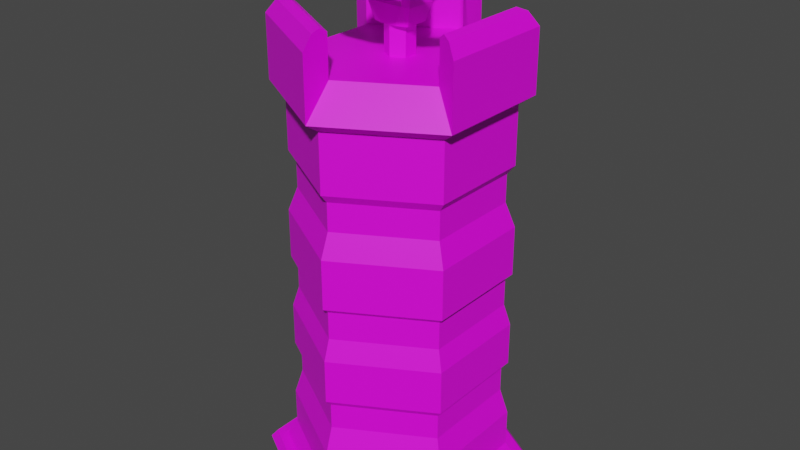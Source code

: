 # Source: ballista2.blend  (saved by Blender 2.81.16; exported with 4.5.12 LTS)
import bpy
from mathutils import Matrix  # noqa: F401  (used for matrix-valued properties, if any)

bpy.ops.wm.read_factory_settings(use_empty=True)
scene = bpy.context.scene
scene.name = 'Scene'

# ---- collections
col_collection = bpy.data.collections.new('Collection'); scene.collection.children.link(col_collection)

# ---- images (referenced by path relative to the original .blend; pixels are not part of the script)
import os
ASSET_DIR = os.environ.get("B2B_ASSET_DIR", "")  # directory of the original .blend (textures are referenced by path, not embedded)
HERE = os.path.dirname(os.path.abspath(__file__))  # packed textures are extracted next to this script under _unpacked/

def load_image(name, relpath, width, height, colorspace="sRGB"):
    """Load a texture the original file referenced (path relative to the .blend, or extracted next to this script)."""
    p = next((c for c in (os.path.join(HERE, relpath), os.path.join(ASSET_DIR, relpath)) if relpath and os.path.exists(c)), "")
    if p:
        img = bpy.data.images.load(p, check_existing=True)
        img.name = name
    else:  # same state as the original file: an image datablock whose file is absent (Cycles renders it pink)
        img = bpy.data.images.new(name, width, height)
        img.source = "FILE"
        img.filepath = "//" + (relpath or name)
    img.colorspace_settings.name = colorspace
    return img
img_colorpalette_png = load_image('ColorPalette.png', 'ColorPalette.png', 1024, 1024, 'sRGB')

# ---- materials (node trees are filled in below, after node groups)
mat_material_001 = bpy.data.materials.new('Material.001')
mat_material_001.use_transparent_shadow = False

# ---- material node trees
mat_material_001.use_nodes = True; mat_material_001.node_tree.nodes.clear()
_N = mat_material_001.node_tree.nodes; _L = mat_material_001.node_tree.links
n0 = _N.new('ShaderNodeOutputMaterial'); n0.name = 'Material Output'; n0.location = (300, 300)
n1 = _N.new('ShaderNodeBsdfPrincipled'); n1.name = 'Principled BSDF'; n1.location = (10, 300)
n1.distribution = 'GGX'
n1.subsurface_method = 'BURLEY'
n1.inputs[3].default_value = 1.45
n1.inputs[27].default_value = (0.0, 0.0, 0.0, 1.0)
n1.inputs[28].default_value = 1.0
n2 = _N.new('ShaderNodeTexImage'); n2.name = 'Image Texture'; n2.location = (-360, 228)
n2.image = img_colorpalette_png
_L.new(n1.outputs[0], n0.inputs[0])
_L.new(n2.outputs[0], n1.inputs[0])
n0.is_active_output = True

# ---- world
world_world = bpy.data.worlds.new('World'); scene.world = world_world
world_world.use_nodes = True; world_world.node_tree.nodes.clear()
_N = world_world.node_tree.nodes; _L = world_world.node_tree.links
n0 = _N.new('ShaderNodeOutputWorld'); n0.name = 'World Output'; n0.location = (300, 300)
n1 = _N.new('ShaderNodeBackground'); n1.name = 'Background'; n1.location = (10, 300)
n1.inputs[0].default_value = (0.05088, 0.05088, 0.05088, 1.0)
_L.new(n1.outputs[0], n0.inputs[0])
n0.is_active_output = True
world_world.color = (0.05088, 0.05088, 0.05088)
world_world.use_sun_shadow = False
world_world.sun_shadow_jitter_overblur = 0.0

# ---- meshes
me_cylinder = bpy.data.meshes.new('Cylinder')
me_cylinder.from_pydata([(-1.476e-09, 0.9298, -0.9993), (8.08e-11, 0.8088, -0.9444), (0.8053, 0.4649, -0.9993), (0.7004, 0.4044, -0.9444), (0.8053, -0.4649, -0.9993), (0.7004, -0.4044, -0.9444), (-8.276e-08, -0.9298, -0.9993), (-7.324e-08, -0.8088, -0.9444), (-0.8053, -0.4649, -0.9993), (-0.7004, -0.4044, -0.9444), (-0.8053, 0.4649, -0.9993), (-0.7004, 0.4044, -0.9444), (0.7636, 0.4409, -0.9444), (-2.431e-09, 0.8818, -0.9444), (0.7636, -0.4409, -0.9444), (-7.952e-08, -0.8818, -0.9444), (-0.7636, -0.4409, -0.9444), (-0.7636, 0.4409, -0.9444), (0.6366, 0.3675, -0.8395), (8.603e-10, 0.7351, -0.8395), (0.6366, -0.3675, -0.8395), (-6.578e-08, -0.7351, -0.8395), (-0.6366, -0.3675, -0.8395), (-0.6366, 0.3675, -0.8395), (0.5884, 0.3397, -0.4068), (-2.258e-09, 0.6794, -0.4068), (0.5884, -0.3397, -0.4068), (-6.773e-08, -0.6794, -0.4068), (-0.5884, -0.3397, -0.4068), (-0.5884, 0.3397, -0.4068), (0.6366, 0.3675, -0.5858), (-4.555e-09, 0.7351, -0.5858), (0.6366, -0.3675, -0.5858), (-7.119e-08, -0.7351, -0.5858), (-0.6366, -0.3675, -0.5858), (-0.6366, 0.3675, -0.5858), (0.5884, 0.3397, -0.2332), (-2.258e-09, 0.6794, -0.2332), (0.5884, -0.3397, -0.2332), (-6.773e-08, -0.6794, -0.2332), (-0.5884, -0.3397, -0.2332), (-0.5884, 0.3397, -0.2332), (0.6256, 0.3612, -0.187), (-6.124e-10, 0.7224, -0.187), (0.6256, -0.3612, -0.187), (-7.023e-08, -0.7224, -0.187), (-0.6256, -0.3612, -0.187), (-0.6256, 0.3612, -0.187), (0.586, 0.3383, 0.2554), (5.712e-09, 0.6766, 0.2554), (0.586, -0.3383, 0.2554), (-6.213e-08, -0.6766, 0.2554), (-0.586, -0.3383, 0.2554), (-0.586, 0.3383, 0.2554), (0.6256, 0.3612, 0.1113), (1.823e-09, 0.7224, 0.1113), (0.6256, -0.3612, 0.1113), (-6.78e-08, -0.7224, 0.1113), (-0.6256, -0.3612, 0.1113), (-0.6256, 0.3612, 0.1113), (0.586, 0.3383, 0.4453), (4.198e-09, 0.6766, 0.4453), (0.586, -0.3383, 0.4453), (-6.365e-08, -0.6766, 0.4453), (-0.586, -0.3383, 0.4453), (-0.586, 0.3383, 0.4453), (0.6236, 0.36, 0.4823), (5.272e-09, 0.72, 0.4823), (0.6236, -0.36, 0.4823), (-6.693e-08, -0.72, 0.4823), (-0.6236, -0.36, 0.4823), (-0.6236, 0.36, 0.4823), (0.5679, 0.3279, 0.9823), (9.624e-09, 0.6558, 0.9823), (0.5679, -0.3279, 0.9823), (-5.729e-08, -0.6558, 0.9823), (-0.5679, -0.3279, 0.9823), (-0.5679, 0.3279, 0.9823), (0.6236, 0.36, 0.818), (8.949e-09, 0.72, 0.818), (0.6236, -0.36, 0.818), (-6.325e-08, -0.72, 0.818), (-0.6236, -0.36, 0.818), (-0.6236, 0.36, 0.818), (0.5679, 0.3279, 1.173), (2.51e-08, 0.6558, 1.173), (0.5679, -0.3279, 1.173), (-4.181e-08, -0.6558, 1.173), (-0.5679, -0.3279, 1.173), (-0.5679, 0.3279, 1.173), (0.61, 0.3522, 1.232), (2.843e-08, 0.7044, 1.232), (0.61, -0.3522, 1.232), (-4.344e-08, -0.7044, 1.232), (-0.61, -0.3522, 1.232), (-0.61, 0.3522, 1.232), (0.61, 0.3522, 1.624), (1.092e-08, 0.7044, 1.624), (0.61, -0.3522, 1.624), (-6.094e-08, -0.7044, 1.624), (-0.61, -0.3522, 1.624), (-0.61, 0.3522, 1.624), (0.6939, 0.4006, 1.688), (2.058e-08, 0.8012, 1.688), (0.6939, -0.4006, 1.688), (-6.117e-08, -0.8012, 1.688), (-0.6939, -0.4006, 1.688), (-0.6939, 0.4006, 1.688), (0.5271, 0.3043, 1.898), (-2.062e-08, 0.6087, 1.898), (0.5271, -0.3043, 1.898), (-9.243e-08, -0.6087, 1.898), (-0.5271, -0.3043, 1.898), (-0.5271, 0.3043, 1.898), (0.61, -0.05451, 1.624), (0.61, 0.05451, 1.624), (0.6939, -0.062, 1.688), (0.6939, 0.062, 1.688), (-0.3567, -0.4984, 1.624), (-0.2533, -0.5582, 1.624), (-0.3995, -0.5705, 1.688), (-0.2943, -0.6313, 1.688), (-0.238, 0.567, 1.624), (-0.372, 0.4896, 1.624), (-0.2775, 0.641, 1.688), (-0.4163, 0.5608, 1.688), (0.122, -0.6339, 1.624), (0.244, -0.5635, 1.624), (0.366, -0.4931, 1.624), (0.488, -0.4226, 1.624), (0.4733, -0.528, 1.688), (0.389, -0.5766, 1.688), (0.3048, -0.6252, 1.688), (0.2206, -0.6738, 1.688), (-0.61, 0.2113, 1.624), (-0.61, 0.07044, 1.624), (-0.61, -0.07044, 1.624), (-0.61, -0.2113, 1.624), (-0.6939, 0.1637, 1.688), (-0.6939, 0.0545, 1.688), (-0.6939, -0.0545, 1.688), (-0.6939, -0.1637, 1.688), (0.4423, 0.449, 1.624), (0.3508, 0.5019, 1.624), (0.2593, 0.5547, 1.624), (0.1678, 0.6075, 1.624), (0.4866, 0.5203, 1.688), (0.3935, 0.574, 1.688), (0.3004, 0.6278, 1.688), (0.2073, 0.6815, 1.688), (0.6325, 0.3652, 2.187), (0.6939, 0.4006, 2.101), (2.33e-09, 0.8012, 2.101), (-1.118e-08, 0.7304, 2.187), (0.6939, -0.4006, 2.101), (0.6325, -0.3652, 2.187), (-7.618e-08, -0.7304, 2.187), (-7.995e-08, -0.8012, 2.101), (-0.6939, -0.4006, 2.101), (-0.6325, -0.3652, 2.187), (-0.6325, 0.3652, 2.187), (-0.6939, 0.4006, 2.101), (0.6939, -0.062, 2.101), (0.6325, -0.05652, 2.187), (0.6325, 0.05652, 2.187), (0.6939, 0.062, 2.101), (-0.3985, -0.5711, 2.101), (-0.3682, -0.5178, 2.187), (-0.2643, -0.5778, 2.187), (-0.2953, -0.6307, 2.101), (-0.2768, 0.6414, 2.101), (-0.2496, 0.5862, 2.187), (-0.3829, 0.5093, 2.187), (-0.4171, 0.5604, 2.101), (0.5271, 0.3043, 2.172), (0.5742, 0.3315, 2.206), (-1.625e-09, 0.6631, 2.206), (2.767e-09, 0.6087, 2.172), (0.5742, -0.3315, 2.206), (0.5271, -0.3043, 2.172), (-6.981e-08, -0.6087, 2.172), (-5.402e-08, -0.6631, 2.206), (-0.5742, -0.3315, 2.206), (-0.5271, -0.3043, 2.172), (-0.5271, 0.3043, 2.172), (-0.5742, 0.3315, 2.206), (0.5742, -0.05131, 2.206), (0.5271, -0.0471, 2.172), (0.5271, 0.0471, 2.172), (0.5742, 0.05131, 2.206), (-0.3396, -0.467, 2.206), (-0.3164, -0.426, 2.172), (-0.2107, -0.487, 2.172), (-0.2347, -0.5276, 2.206), (-0.2239, 0.5338, 2.206), (-0.2032, 0.4914, 2.172), (-0.3239, 0.4216, 2.172), (-0.3503, 0.4608, 2.206)], [], [(0, 13, 12, 2), (2, 12, 14, 4), (4, 14, 15, 6), (6, 15, 16, 8), (7, 5, 20, 21), (8, 16, 17, 10), (10, 17, 13, 0), (0, 2, 4, 6, 8, 10), (1, 3, 12, 13), (3, 5, 14, 12), (5, 7, 15, 14), (7, 9, 16, 15), (9, 11, 17, 16), (11, 1, 13, 17), (20, 18, 30, 32), (3, 1, 19, 18), (1, 11, 23, 19), (9, 7, 21, 22), (5, 3, 18, 20), (11, 9, 22, 23), (29, 28, 40, 41), (23, 22, 34, 35), (21, 20, 32, 33), (18, 19, 31, 30), (19, 23, 35, 31), (22, 21, 33, 34), (25, 24, 30, 31), (24, 26, 32, 30), (26, 27, 33, 32), (27, 28, 34, 33), (28, 29, 35, 34), (29, 25, 31, 35), (37, 41, 47, 43), (27, 26, 38, 39), (24, 25, 37, 36), (25, 29, 41, 37), (28, 27, 39, 40), (26, 24, 36, 38), (47, 46, 58, 59), (40, 39, 45, 46), (38, 36, 42, 44), (41, 40, 46, 47), (39, 38, 44, 45), (36, 37, 43, 42), (53, 52, 64, 65), (45, 44, 56, 57), (42, 43, 55, 54), (43, 47, 59, 55), (46, 45, 57, 58), (44, 42, 54, 56), (49, 48, 54, 55), (48, 50, 56, 54), (50, 51, 57, 56), (51, 52, 58, 57), (52, 53, 59, 58), (53, 49, 55, 59), (61, 65, 71, 67), (51, 50, 62, 63), (48, 49, 61, 60), (49, 53, 65, 61), (52, 51, 63, 64), (50, 48, 60, 62), (71, 70, 82, 83), (64, 63, 69, 70), (62, 60, 66, 68), (65, 64, 70, 71), (63, 62, 68, 69), (60, 61, 67, 66), (75, 74, 86, 87), (69, 68, 80, 81), (66, 67, 79, 78), (67, 71, 83, 79), (70, 69, 81, 82), (68, 66, 78, 80), (73, 72, 78, 79), (72, 74, 80, 78), (74, 75, 81, 80), (75, 76, 82, 81), (76, 77, 83, 82), (77, 73, 79, 83), (72, 73, 85, 84), (73, 77, 89, 85), (76, 75, 87, 88), (74, 72, 84, 86), (77, 76, 88, 89), (90, 91, 97, 145, 144, 143, 142, 96), (89, 88, 94, 95), (87, 86, 92, 93), (84, 85, 91, 90), (85, 89, 95, 91), (88, 87, 93, 94), (137, 100, 106, 141), (91, 95, 101, 123, 122, 97), (94, 93, 99, 119, 118, 100), (86, 84, 90, 92), (95, 94, 100, 137, 136, 135, 134, 101), (129, 98, 104, 130), (181, 193, 168, 156), (145, 97, 103, 149), (123, 101, 107, 125), (119, 99, 105, 121), (115, 96, 102, 117), (102, 108, 174, 175, 150, 151), (103, 152, 153, 176, 177, 109), (185, 197, 172, 160), (106, 112, 113, 107, 138, 139, 140, 141), (193, 190, 167, 168), (189, 186, 163, 164), (183, 191, 192, 180, 111, 112), (106, 158, 159, 182, 183, 112), (92, 98, 129, 128, 127, 126, 99, 93), (107, 113, 184, 185, 160, 161), (106, 120, 166, 158), (104, 116, 162, 154), (108, 109, 113, 112, 111, 110), (103, 124, 170, 152), (103, 109, 108, 102, 146, 147, 148, 149), (104, 154, 155, 178, 179, 110), (194, 176, 153, 171), (156, 157, 105, 111, 180, 181), (117, 102, 151, 165), (186, 178, 155, 163), (98, 114, 116, 104), (98, 92, 90, 96), (162, 116, 117, 165), (197, 194, 171, 172), (116, 114, 115, 117), (121, 105, 157, 169), (100, 118, 120, 106), (190, 182, 159, 167), (166, 120, 121, 169), (119, 121, 120, 118), (125, 107, 161, 173), (177, 195, 196, 184, 113, 109), (97, 122, 124, 103), (170, 124, 125, 173), (123, 125, 124, 122), (110, 111, 105, 133, 132, 131, 130, 104), (99, 126, 133, 105), (126, 127, 132, 133), (127, 128, 131, 132), (128, 129, 130, 131), (101, 134, 138, 107), (134, 135, 139, 138), (135, 136, 140, 139), (136, 137, 141, 140), (96, 142, 146, 102), (142, 143, 147, 146), (143, 144, 148, 147), (144, 145, 149, 148), (165, 151, 150, 164), (169, 157, 156, 168), (173, 161, 160, 172), (154, 162, 163, 155), (162, 165, 164, 163), (158, 166, 167, 159), (166, 169, 168, 167), (152, 170, 171, 153), (170, 173, 172, 171), (179, 187, 188, 174, 108, 110), (189, 175, 174, 188), (193, 181, 180, 192), (197, 185, 184, 196), (178, 186, 187, 179), (186, 189, 188, 187), (182, 190, 191, 183), (190, 193, 192, 191), (176, 194, 195, 177), (194, 197, 196, 195), (175, 189, 164, 150)])
_uv = me_cylinder.uv_layers.new(name='UVMap')
_uv.uv.foreach_set('vector', [0.0523, 0.8751, 0.0523, 0.8751, 0.0523, 0.8751, 0.0523, 0.8751, 0.0523, 0.8751, 0.0523, 0.8751, 0.0523, 0.8751, 0.0523, 0.8751, 0.0523, 0.8751, 0.0523, 0.8751, 0.0523, 0.8751, 0.0523, 0.8751, 0.0523, 0.8751, 0.0523, 0.8751, 0.0523, 0.8751, 0.0523, 0.8751, 0.0523, 0.8751, 0.0523, 0.8751, 0.0523, 0.8751, 0.0523, 0.8751, 0.0523, 0.8751, 0.0523, 0.8751, 0.0523, 0.8751, 0.0523, 0.8751, 0.0523, 0.8751, 0.0523, 0.8751, 0.0523, 0.8751, 0.0523, 0.8751, 0.0523, 0.8751, 0.0523, 0.8751, 0.0523, 0.8751, 0.0523, 0.8751, 0.0523, 0.8751, 0.0523, 0.8751, 0.0523, 0.8751, 0.0523, 0.8751, 0.0523, 0.8751, 0.0523, 0.8751, 0.0523, 0.8751, 0.0523, 0.8751, 0.0523, 0.8751, 0.0523, 0.8751, 0.0523, 0.8751, 0.0523, 0.8751, 0.0523, 0.8751, 0.0523, 0.8751, 0.0523, 0.8751, 0.0523, 0.8751, 0.0523, 0.8751, 0.0523, 0.8751, 0.0523, 0.8751, 0.0523, 0.8751, 0.0523, 0.8751, 0.0523, 0.8751, 0.0523, 0.8751, 0.0523, 0.8751, 0.0523, 0.8751, 0.0523, 0.8751, 0.0523, 0.8751, 0.0523, 0.8751, 0.0523, 0.8751, 0.0523, 0.8751, 0.0523, 0.8751, 0.0523, 0.8751, 0.0523, 0.8751, 0.0523, 0.8751, 0.0523, 0.8751, 0.0523, 0.8751, 0.0523, 0.8751, 0.0523, 0.8751, 0.0523, 0.8751, 0.0523, 0.8751, 0.0523, 0.8751, 0.0523, 0.8751, 0.0523, 0.8751, 0.0523, 0.8751, 0.0523, 0.8751, 0.0523, 0.8751, 0.0523, 0.8751, 0.0523, 0.8751, 0.0523, 0.8751, 0.0523, 0.8751, 0.3462, 0.1962, 0.3462, 0.1962, 0.3462, 0.1962, 0.3462, 0.1962, 0.0523, 0.8751, 0.0523, 0.8751, 0.0523, 0.8751, 0.0523, 0.8751, 0.0523, 0.8751, 0.0523, 0.8751, 0.0523, 0.8751, 0.0523, 0.8751, 0.0523, 0.8751, 0.0523, 0.8751, 0.0523, 0.8751, 0.0523, 0.8751, 0.0523, 0.8751, 0.0523, 0.8751, 0.0523, 0.8751, 0.0523, 0.8751, 0.0523, 0.8751, 0.0523, 0.8751, 0.0523, 0.8751, 0.0523, 0.8751, 0.0523, 0.8751, 0.0523, 0.8751, 0.0523, 0.8751, 0.0523, 0.8751, 0.0523, 0.8751, 0.0523, 0.8751, 0.0523, 0.8751, 0.0523, 0.8751, 0.0523, 0.8751, 0.0523, 0.8751, 0.0523, 0.8751, 0.0523, 0.8751, 0.0523, 0.8751, 0.0523, 0.8751, 0.0523, 0.8751, 0.0523, 0.8751, 0.0523, 0.8751, 0.0523, 0.8751, 0.0523, 0.8751, 0.0523, 0.8751, 0.0523, 0.8751, 0.0523, 0.8751, 0.0523, 0.8751, 0.0523, 0.8751, 0.0523, 0.8751, 0.0523, 0.8751, 0.0523, 0.8751, 0.0523, 0.8751, 0.3462, 0.1962, 0.3462, 0.1962, 0.3462, 0.1962, 0.3462, 0.1962, 0.3462, 0.1962, 0.3462, 0.1962, 0.3462, 0.1962, 0.3462, 0.1962, 0.3462, 0.1962, 0.3462, 0.1962, 0.3462, 0.1962, 0.3462, 0.1962, 0.3462, 0.1962, 0.3462, 0.1962, 0.3462, 0.1962, 0.3462, 0.1962, 0.3462, 0.1962, 0.3462, 0.1962, 0.3462, 0.1962, 0.3462, 0.1962, 0.0523, 0.8751, 0.0523, 0.8751, 0.0523, 0.8751, 0.0523, 0.8751, 0.0523, 0.8751, 0.0523, 0.8751, 0.0523, 0.8751, 0.0523, 0.8751, 0.0523, 0.8751, 0.0523, 0.8751, 0.0523, 0.8751, 0.0523, 0.8751, 0.0523, 0.8751, 0.0523, 0.8751, 0.0523, 0.8751, 0.0523, 0.8751, 0.0523, 0.8751, 0.0523, 0.8751, 0.0523, 0.8751, 0.0523, 0.8751, 0.0523, 0.8751, 0.0523, 0.8751, 0.0523, 0.8751, 0.0523, 0.8751, 0.3462, 0.1962, 0.3462, 0.1962, 0.3462, 0.1962, 0.3462, 0.1962, 0.0523, 0.8751, 0.0523, 0.8751, 0.0523, 0.8751, 0.0523, 0.8751, 0.0523, 0.8751, 0.0523, 0.8751, 0.0523, 0.8751, 0.0523, 0.8751, 0.0523, 0.8751, 0.0523, 0.8751, 0.0523, 0.8751, 0.0523, 0.8751, 0.0523, 0.8751, 0.0523, 0.8751, 0.0523, 0.8751, 0.0523, 0.8751, 0.0523, 0.8751, 0.0523, 0.8751, 0.0523, 0.8751, 0.0523, 0.8751, 0.0523, 0.8751, 0.0523, 0.8751, 0.0523, 0.8751, 0.0523, 0.8751, 0.0523, 0.8751, 0.0523, 0.8751, 0.0523, 0.8751, 0.0523, 0.8751, 0.0523, 0.8751, 0.0523, 0.8751, 0.0523, 0.8751, 0.0523, 0.8751, 0.0523, 0.8751, 0.0523, 0.8751, 0.0523, 0.8751, 0.0523, 0.8751, 0.0523, 0.8751, 0.0523, 0.8751, 0.0523, 0.8751, 0.0523, 0.8751, 0.0523, 0.8751, 0.0523, 0.8751, 0.0523, 0.8751, 0.0523, 0.8751, 0.0523, 0.8751, 0.0523, 0.8751, 0.0523, 0.8751, 0.0523, 0.8751, 0.3462, 0.1962, 0.3462, 0.1962, 0.3462, 0.1962, 0.3462, 0.1962, 0.3462, 0.1962, 0.3462, 0.1962, 0.3462, 0.1962, 0.3462, 0.1962, 0.3462, 0.1962, 0.3462, 0.1962, 0.3462, 0.1962, 0.3462, 0.1962, 0.3462, 0.1962, 0.3462, 0.1962, 0.3462, 0.1962, 0.3462, 0.1962, 0.3462, 0.1962, 0.3462, 0.1962, 0.3462, 0.1962, 0.3462, 0.1962, 0.0523, 0.8751, 0.0523, 0.8751, 0.0523, 0.8751, 0.0523, 0.8751, 0.0523, 0.8751, 0.0523, 0.8751, 0.0523, 0.8751, 0.0523, 0.8751, 0.0523, 0.8751, 0.0523, 0.8751, 0.0523, 0.8751, 0.0523, 0.8751, 0.0523, 0.8751, 0.0523, 0.8751, 0.0523, 0.8751, 0.0523, 0.8751, 0.0523, 0.8751, 0.0523, 0.8751, 0.0523, 0.8751, 0.0523, 0.8751, 0.0523, 0.8751, 0.0523, 0.8751, 0.0523, 0.8751, 0.0523, 0.8751, 0.3462, 0.1962, 0.3462, 0.1962, 0.3462, 0.1962, 0.3462, 0.1962, 0.0523, 0.8751, 0.0523, 0.8751, 0.0523, 0.8751, 0.0523, 0.8751, 0.0523, 0.8751, 0.0523, 0.8751, 0.0523, 0.8751, 0.0523, 0.8751, 0.0523, 0.8751, 0.0523, 0.8751, 0.0523, 0.8751, 0.0523, 0.8751, 0.0523, 0.8751, 0.0523, 0.8751, 0.0523, 0.8751, 0.0523, 0.8751, 0.0523, 0.8751, 0.0523, 0.8751, 0.0523, 0.8751, 0.0523, 0.8751, 0.0523, 0.8751, 0.0523, 0.8751, 0.0523, 0.8751, 0.0523, 0.8751, 0.0523, 0.8751, 0.0523, 0.8751, 0.0523, 0.8751, 0.0523, 0.8751, 0.0523, 0.8751, 0.0523, 0.8751, 0.0523, 0.8751, 0.0523, 0.8751, 0.0523, 0.8751, 0.0523, 0.8751, 0.0523, 0.8751, 0.0523, 0.8751, 0.0523, 0.8751, 0.0523, 0.8751, 0.0523, 0.8751, 0.0523, 0.8751, 0.0523, 0.8751, 0.0523, 0.8751, 0.0523, 0.8751, 0.0523, 0.8751, 0.3462, 0.1962, 0.3462, 0.1962, 0.3462, 0.1962, 0.3462, 0.1962, 0.3462, 0.1962, 0.3462, 0.1962, 0.3462, 0.1962, 0.3462, 0.1962, 0.3462, 0.1962, 0.3462, 0.1962, 0.3462, 0.1962, 0.3462, 0.1962, 0.3462, 0.1962, 0.3462, 0.1962, 0.3462, 0.1962, 0.3462, 0.1962, 0.3462, 0.1962, 0.3462, 0.1962, 0.3462, 0.1962, 0.3462, 0.1962, 0.0523, 0.8751, 0.0523, 0.8751, 0.0523, 0.8751, 0.0523, 0.8751, 0.0523, 0.8751, 0.0523, 0.8751, 0.0523, 0.8751, 0.0523, 0.8751, 0.0523, 0.8751, 0.0523, 0.8751, 0.0523, 0.8751, 0.0523, 0.8751, 0.0523, 0.8751, 0.0523, 0.8751, 0.0523, 0.8751, 0.0523, 0.8751, 0.0523, 0.8751, 0.0523, 0.8751, 0.0523, 0.8751, 0.0523, 0.8751, 0.0523, 0.8751, 0.0523, 0.8751, 0.0523, 0.8751, 0.0523, 0.8751, 0.0523, 0.8751, 0.0523, 0.8751, 0.0523, 0.8751, 0.0523, 0.8751, 0.0523, 0.8751, 0.0523, 0.8751, 0.0523, 0.8751, 0.0523, 0.8751, 0.0523, 0.8751, 0.0523, 0.8751, 0.0523, 0.8751, 0.0523, 0.8751, 0.0523, 0.8751, 0.0523, 0.8751, 0.0523, 0.8751, 0.0523, 0.8751, 0.0523, 0.8751, 0.0523, 0.8751, 0.0523, 0.8751, 0.0523, 0.8751, 0.0523, 0.8751, 0.0523, 0.8751, 0.0523, 0.8751, 0.0523, 0.8751, 0.0523, 0.8751, 0.0523, 0.8751, 0.0523, 0.8751, 0.0523, 0.8751, 0.0523, 0.8751, 0.0523, 0.8751, 0.0523, 0.8751, 0.0523, 0.8751, 0.0523, 0.8751, 0.0523, 0.8751, 0.0523, 0.8751, 0.0523, 0.8751, 0.0523, 0.8751, 0.0523, 0.8751, 0.0523, 0.8751, 0.0523, 0.8751, 0.0523, 0.8751, 0.0523, 0.8751, 0.0523, 0.8751, 0.0523, 0.8751, 0.0523, 0.8751, 0.0523, 0.8751, 0.0523, 0.8751, 0.0523, 0.8751, 0.0523, 0.8751, 0.0523, 0.8751, 0.0523, 0.8751, 0.0523, 0.8751, 0.0523, 0.8751, 0.0523, 0.8751, 0.0523, 0.8751, 0.0523, 0.8751, 0.0523, 0.8751, 0.0523, 0.8751, 0.0523, 0.8751, 0.0523, 0.8751, 0.0523, 0.8751, 0.0523, 0.8751, 0.0523, 0.8751, 0.0523, 0.8751, 0.0523, 0.8751, 0.0523, 0.8751, 0.0523, 0.8751, 0.0523, 0.8751, 0.0523, 0.8751, 0.0523, 0.8751, 0.0523, 0.8751, 0.0523, 0.8751, 0.1552, 0.8751, 0.1552, 0.8751, 0.1552, 0.8751, 0.1552, 0.8751, 0.1552, 0.8751, 0.1552, 0.8751, 0.1552, 0.8751, 0.1552, 0.8751, 0.3549, 0.2044, 0.3549, 0.2044, 0.3549, 0.2044, 0.3549, 0.2044, 0.3475, 0.1982, 0.3475, 0.1982, 0.3475, 0.1982, 0.3475, 0.1982, 0.0523, 0.8751, 0.0523, 0.8751, 0.0523, 0.8751, 0.0523, 0.8751, 0.0523, 0.8751, 0.0523, 0.8751, 0.0523, 0.8751, 0.0523, 0.8751, 0.0523, 0.8751, 0.0523, 0.8751, 0.0523, 0.8751, 0.0523, 0.8751, 0.0523, 0.8751, 0.0523, 0.8751, 0.0523, 0.8751, 0.0523, 0.8751, 0.0523, 0.8751, 0.0523, 0.8751, 0.0523, 0.8751, 0.0523, 0.8751, 0.0523, 0.8751, 0.0523, 0.8751, 0.0523, 0.8751, 0.0523, 0.8751, 0.0523, 0.8751, 0.0523, 0.8751, 0.0523, 0.8751, 0.0523, 0.8751, 0.0523, 0.8751, 0.0523, 0.8751, 0.0523, 0.8751, 0.0523, 0.8751, 0.0523, 0.8751, 0.0523, 0.8751, 0.1552, 0.8751, 0.1552, 0.8751, 0.1552, 0.8751, 0.1552, 0.8751, 0.1552, 0.8751, 0.1552, 0.8751, 0.0523, 0.8751, 0.0523, 0.8751, 0.0523, 0.8751, 0.0523, 0.8751, 0.1552, 0.8751, 0.1552, 0.8751, 0.1552, 0.8751, 0.1552, 0.8751, 0.1552, 0.8751, 0.1552, 0.8751, 0.1552, 0.8751, 0.1552, 0.8751, 0.0523, 0.8751, 0.0523, 0.8751, 0.0523, 0.8751, 0.0523, 0.8751, 0.0523, 0.8751, 0.0523, 0.8751, 0.0523, 0.8751, 0.0523, 0.8751, 0.0523, 0.8751, 0.0523, 0.8751, 0.0523, 0.8751, 0.0523, 0.8751, 0.0523, 0.8751, 0.0523, 0.8751, 0.0523, 0.8751, 0.0523, 0.8751, 0.0523, 0.8751, 0.0523, 0.8751, 0.0523, 0.8751, 0.0523, 0.8751, 0.0523, 0.8751, 0.0523, 0.8751, 0.0523, 0.8751, 0.0523, 0.8751, 0.0523, 0.8751, 0.0523, 0.8751, 0.0523, 0.8751, 0.0523, 0.8751, 0.0523, 0.8751, 0.0523, 0.8751, 0.0523, 0.8751, 0.0523, 0.8751, 0.3475, 0.1982, 0.3475, 0.1982, 0.3475, 0.1982, 0.3475, 0.1982, 0.3487, 0.1982, 0.3487, 0.1982, 0.3487, 0.1982, 0.3487, 0.1982, 0.3475, 0.1982, 0.3475, 0.1982, 0.3475, 0.1982, 0.3475, 0.1982, 0.0523, 0.8751, 0.0523, 0.8751, 0.0523, 0.8751, 0.0523, 0.8751, 0.0523, 0.8751, 0.0523, 0.8751, 0.0523, 0.8751, 0.0523, 0.8751, 0.0523, 0.8751, 0.0523, 0.8751, 0.0523, 0.8751, 0.0523, 0.8751, 0.3549, 0.2044, 0.3549, 0.2044, 0.3549, 0.2044, 0.3549, 0.2044, 0.3549, 0.2044, 0.3549, 0.2044, 0.3549, 0.2044, 0.3549, 0.2044, 0.0523, 0.8751, 0.0523, 0.8751, 0.0523, 0.8751, 0.0523, 0.8751, 0.0523, 0.8751, 0.0523, 0.8751, 0.0523, 0.8751, 0.0523, 0.8751, 0.0523, 0.8751, 0.0523, 0.8751, 0.0523, 0.8751, 0.0523, 0.8751, 0.0523, 0.8751, 0.0523, 0.8751, 0.3487, 0.1982, 0.3487, 0.1982, 0.3487, 0.1982, 0.3487, 0.1982, 0.3487, 0.1982, 0.3487, 0.1982, 0.3487, 0.1982, 0.3487, 0.1982, 0.1552, 0.8751, 0.1552, 0.8751, 0.1552, 0.8751, 0.1552, 0.8751, 0.1552, 0.8751, 0.1552, 0.8751, 0.1552, 0.8751, 0.1552, 0.8751, 0.0523, 0.8751, 0.0523, 0.8751, 0.0523, 0.8751, 0.0523, 0.8751, 0.0523, 0.8751, 0.0523, 0.8751, 0.0523, 0.8751, 0.0523, 0.8751, 0.0523, 0.8751, 0.0523, 0.8751, 0.0523, 0.8751, 0.0523, 0.8751, 0.0523, 0.8751, 0.0523, 0.8751, 0.0523, 0.8751, 0.0523, 0.8751, 0.0523, 0.8751, 0.0523, 0.8751, 0.0523, 0.8751, 0.0523, 0.8751, 0.0523, 0.8751, 0.0523, 0.8751, 0.0523, 0.8751, 0.0523, 0.8751, 0.0523, 0.8751, 0.0523, 0.8751, 0.0523, 0.8751, 0.0523, 0.8751, 0.0523, 0.8751, 0.0523, 0.8751, 0.0523, 0.8751, 0.0523, 0.8751, 0.0523, 0.8751, 0.0523, 0.8751, 0.0523, 0.8751, 0.0523, 0.8751, 0.0523, 0.8751, 0.0523, 0.8751, 0.0523, 0.8751, 0.0523, 0.8751, 0.0523, 0.8751, 0.0523, 0.8751, 0.0523, 0.8751, 0.0523, 0.8751, 0.0523, 0.8751, 0.0523, 0.8751, 0.0523, 0.8751, 0.0523, 0.8751, 0.0523, 0.8751, 0.0523, 0.8751, 0.0523, 0.8751, 0.0523, 0.8751, 0.0523, 0.8751, 0.0523, 0.8751, 0.0523, 0.8751, 0.0523, 0.8751, 0.0523, 0.8751, 0.0523, 0.8751, 0.0523, 0.8751, 0.0523, 0.8751, 0.0523, 0.8751, 0.0523, 0.8751, 0.0523, 0.8751, 0.0523, 0.8751, 0.3475, 0.1982, 0.3475, 0.1982, 0.3475, 0.1982, 0.3475, 0.1982, 0.0523, 0.8751, 0.0523, 0.8751, 0.0523, 0.8751, 0.0523, 0.8751, 0.3549, 0.2044, 0.3549, 0.2044, 0.3549, 0.2044, 0.3549, 0.2044, 0.0523, 0.8751, 0.0523, 0.8751, 0.0523, 0.8751, 0.0523, 0.8751, 0.3487, 0.1982, 0.3487, 0.1982, 0.3487, 0.1982, 0.3487, 0.1982, 0.0523, 0.8751, 0.0523, 0.8751, 0.0523, 0.8751, 0.0523, 0.8751, 0.0523, 0.8751, 0.0523, 0.8751, 0.0523, 0.8751, 0.0523, 0.8751, 0.0523, 0.8751, 0.0523, 0.8751, 0.0523, 0.8751, 0.0523, 0.8751, 0.0523, 0.8751, 0.0523, 0.8751, 0.0523, 0.8751, 0.0523, 0.8751, 0.0523, 0.8751, 0.0523, 0.8751, 0.0523, 0.8751, 0.0523, 0.8751, 0.0523, 0.8751, 0.0523, 0.8751, 0.3475, 0.1982, 0.3475, 0.1982, 0.3475, 0.1982, 0.3475, 0.1982, 0.0523, 0.8751, 0.0523, 0.8751, 0.0523, 0.8751, 0.0523, 0.8751, 0.3549, 0.2044, 0.3549, 0.2044, 0.3549, 0.2044, 0.3549, 0.2044, 0.0523, 0.8751, 0.0523, 0.8751, 0.0523, 0.8751, 0.0523, 0.8751, 0.3487, 0.1982, 0.3487, 0.1982, 0.3487, 0.1982, 0.3487, 0.1982, 0.0523, 0.8751, 0.0523, 0.8751, 0.0523, 0.8751, 0.0523, 0.8751])
me_cylinder.materials.append(mat_material_001)
me_cylinder.use_remesh_fix_poles = True
me_cylinder.use_remesh_preserve_attributes = False
me_cylinder.use_mirror_vertex_groups = False
me_cylinder.update()
me_cube_002 = bpy.data.meshes.new('Cube.002')
me_cube_002.from_pydata([(-0.7881, -0.7881, -1.0), (-1.0, -1.0, 1.0), (-0.7881, 0.7881, -1.0), (-1.0, 1.0, 1.0), (0.7881, -0.7881, -1.0), (1.0, -1.0, 1.0), (0.7881, 0.7881, -1.0), (1.0, 1.0, 1.0), (-1.0, 0.3333, -1.0), (-1.0, -0.3333, -1.0), (-1.0, -0.6156, 1.0), (-1.0, 0.6156, 1.0), (1.0, -0.3333, -1.0), (1.0, 0.3333, -1.0), (1.0, 0.6156, 1.0), (1.0, -0.6156, 1.0), (-1.0, 0.6156, 5.654), (-1.0, 1.0, 5.654), (1.0, 1.0, 5.654), (1.0, -0.6156, 5.654), (1.0, -1.0, 5.654), (-1.0, -1.0, 5.654), (-1.0, -0.6156, 5.654), (1.0, 0.6156, 5.654), (0.9285, 4.615e-08, -4.708), (0.9285, 4.615e-08, -0.7179), (0.4643, -0.5293, -4.708), (0.4643, -0.5293, -0.7179), (-0.4643, -0.5293, -4.708), (-0.4643, -0.5293, -0.7179), (-0.9285, 7.289e-09, -4.708), (-0.9285, 7.289e-09, -0.7179), (-0.4643, 0.5293, -4.708), (-0.4643, 0.5293, -0.7179), (0.4643, 0.5293, -4.708), (0.4643, 0.5293, -0.7179)], [], [(8, 11, 3, 2), (2, 3, 7, 6), (12, 15, 5, 4), (4, 5, 1, 0), (9, 12, 4, 0), (15, 10, 22, 19), (10, 1, 21, 22), (14, 11, 10, 15), (2, 6, 13, 8), (8, 13, 12, 9), (6, 7, 14, 13), (13, 14, 15, 12), (0, 1, 10, 9), (9, 10, 11, 8), (19, 22, 21, 20), (18, 17, 16, 23), (5, 15, 19, 20), (3, 11, 16, 17), (1, 5, 20, 21), (11, 14, 23, 16), (14, 7, 18, 23), (7, 3, 17, 18), (24, 25, 27, 26), (26, 27, 29, 28), (28, 29, 31, 30), (30, 31, 33, 32), (27, 25, 35, 33, 31, 29), (32, 33, 35, 34), (34, 35, 25, 24), (24, 26, 28, 30, 32, 34)])
_uv = me_cube_002.uv_layers.new(name='UVMap')
_uv.uv.foreach_set('vector', [0.8572, 0.6209, 0.8572, 0.6209, 0.8572, 0.6209, 0.8572, 0.6209, 0.8572, 0.6209, 0.8572, 0.6209, 0.8572, 0.6209, 0.8572, 0.6209, 0.8572, 0.6209, 0.8572, 0.6209, 0.8572, 0.6209, 0.8572, 0.6209, 0.8572, 0.6209, 0.8572, 0.6209, 0.8572, 0.6209, 0.8572, 0.6209, 0.8572, 0.6209, 0.8572, 0.6209, 0.8572, 0.6209, 0.8572, 0.6209, 0.8572, 0.6209, 0.8572, 0.6209, 0.8572, 0.6209, 0.8572, 0.6209, 0.8572, 0.6209, 0.8572, 0.6209, 0.8572, 0.6209, 0.8572, 0.6209, 0.8572, 0.6209, 0.8572, 0.6209, 0.8572, 0.6209, 0.8572, 0.6209, 0.8572, 0.6209, 0.8572, 0.6209, 0.8572, 0.6209, 0.8572, 0.6209, 0.8572, 0.6209, 0.8572, 0.6209, 0.8572, 0.6209, 0.8572, 0.6209, 0.8572, 0.6209, 0.8572, 0.6209, 0.8572, 0.6209, 0.8572, 0.6209, 0.8572, 0.6209, 0.8572, 0.6209, 0.8572, 0.6209, 0.8572, 0.6209, 0.8572, 0.6209, 0.8572, 0.6209, 0.8572, 0.6209, 0.8572, 0.6209, 0.8572, 0.6209, 0.8572, 0.6209, 0.8572, 0.6209, 0.8572, 0.6209, 0.8572, 0.6209, 0.8572, 0.6209, 0.8572, 0.6209, 0.8572, 0.6209, 0.8572, 0.6209, 0.8572, 0.6209, 0.8572, 0.6209, 0.8572, 0.6209, 0.8572, 0.6209, 0.8572, 0.6209, 0.8572, 0.6209, 0.8572, 0.6209, 0.8572, 0.6209, 0.8572, 0.6209, 0.8572, 0.6209, 0.8572, 0.6209, 0.8572, 0.6209, 0.8572, 0.6209, 0.8572, 0.6209, 0.8572, 0.6209, 0.8572, 0.6209, 0.8572, 0.6209, 0.8572, 0.6209, 0.8572, 0.6209, 0.8572, 0.6209, 0.8572, 0.6209, 0.8572, 0.6209, 0.8572, 0.6209, 0.8572, 0.6209, 0.8572, 0.6209, 0.8572, 0.6209, 0.8572, 0.6209, 0.8572, 0.6209, 0.8572, 0.6209, 0.8572, 0.6209, 0.8572, 0.6209, 0.8572, 0.6209, 0.8572, 0.6209, 0.8572, 0.6209, 0.8572, 0.6209, 0.8572, 0.6209, 0.8572, 0.6209, 0.8572, 0.6209, 0.8572, 0.6209, 0.8572, 0.6209, 0.8572, 0.6209, 0.8572, 0.6209, 0.8572, 0.6209, 0.8547, 0.6219, 0.8547, 0.6219, 0.8547, 0.6219, 0.8547, 0.6219, 0.8547, 0.6219, 0.8547, 0.6219, 0.8572, 0.6209, 0.8572, 0.6209, 0.8572, 0.6209, 0.8572, 0.6209, 0.8572, 0.6209, 0.8572, 0.6209, 0.8572, 0.6209, 0.8572, 0.6209, 0.8547, 0.6219, 0.8547, 0.6219, 0.8547, 0.6219, 0.8547, 0.6219, 0.8547, 0.6219, 0.8547, 0.6219])
me_cube_002.materials.append(mat_material_001)
me_cube_002.use_remesh_fix_poles = True
me_cube_002.use_remesh_preserve_attributes = False
me_cube_002.use_mirror_vertex_groups = False
me_cube_002.update()
me_cube_003 = bpy.data.meshes.new('Cube.003')
me_cube_003.from_pydata([(-0.757, -0.9999, -1.0), (-0.757, -0.9999, 1.0), (-0.427, 1.505, -0.5876), (-0.427, 1.505, 0.5492), (0.7531, -1.0, -1.0), (0.7531, -1.0, 1.0), (0.427, 1.505, -0.5876), (0.427, 1.505, 0.5492), (0.1423, 1.505, -0.5876), (-0.1423, 1.505, -0.5876), (-0.1423, 1.505, 0.4482), (0.1423, 1.505, 0.4482), (-0.251, -1.0, -1.0), (0.251, -1.0, -1.0), (0.251, -1.0, 0.4158), (-0.251, -1.0, 0.4158), (-0.7491, -0.7674, -1.0), (-0.7491, -0.7674, 1.0), (0.7531, -0.7673, -1.0), (0.7531, -0.7673, 1.0), (0.251, -0.7673, 0.8222), (-0.251, -0.7673, 0.8222), (-0.251, -0.7673, -1.0), (0.251, -0.7673, -1.0), (2.491, -0.6433, 1.677), (2.886, -0.8152, 1.677), (2.886, -0.8152, -0.1382), (2.491, -0.6433, -0.1382), (4.338, -0.4371, 1.537), (4.462, -0.4371, 1.537), (4.462, -0.4371, 1.114), (4.338, -0.4371, 1.114), (-2.461, -0.6311, -0.1382), (-2.829, -0.8007, -0.1382), (-2.829, -0.8007, 1.677), (-2.461, -0.6311, 1.677), (-4.233, -0.4371, 1.132), (-4.345, -0.4371, 1.132), (-4.345, -0.4371, 1.518), (-4.233, -0.4371, 1.518), (-4.04, -0.4371, 0.7582), (-4.538, -0.4371, 0.7582), (-4.538, -0.4371, 1.892), (-4.04, -0.4371, 1.892), (-0.05518, 1.43, 0.6119), (-0.03288, 1.468, 0.6119), (-0.03288, 1.468, 0.9978), (-0.05518, 1.43, 0.9978), (4.147, -0.4371, 1.892), (4.653, -0.4371, 1.892), (4.653, -0.4371, 0.7582), (4.147, -0.4371, 0.7582)], [], [(16, 17, 3, 2), (8, 11, 7, 6), (12, 15, 1, 0), (23, 18, 4, 13), (21, 17, 1, 15), (19, 20, 14, 5), (20, 21, 15, 14), (16, 22, 12, 0), (22, 23, 13, 12), (4, 5, 14, 13), (13, 14, 15, 12), (2, 3, 10, 9), (9, 10, 11, 8), (9, 8, 23, 22), (2, 9, 22, 16), (11, 10, 21, 20), (7, 11, 20, 19), (10, 3, 17, 21), (8, 6, 18, 23), (6, 7, 19, 18), (0, 1, 34, 33), (18, 19, 24, 27), (26, 27, 51, 50), (5, 4, 26, 25), (4, 18, 27, 26), (19, 5, 25, 24), (30, 31, 44, 45), (24, 25, 49, 48), (27, 24, 48, 51), (25, 26, 50, 49), (33, 34, 42, 41), (17, 16, 32, 35), (16, 0, 33, 32), (1, 17, 35, 34), (38, 39, 47, 46), (34, 35, 43, 42), (32, 33, 41, 40), (35, 32, 40, 43), (37, 36, 40, 41), (38, 37, 41, 42), (39, 38, 42, 43), (36, 39, 43, 40), (45, 46, 47, 44), (36, 37, 45, 44), (39, 36, 44, 47), (37, 38, 46, 45), (29, 28, 48, 49), (30, 29, 49, 50), (31, 30, 50, 51), (28, 31, 51, 48), (28, 29, 46, 47), (31, 28, 47, 44), (29, 30, 45, 46)])
_uv = me_cube_003.uv_layers.new(name='UVMap')
_uv.uv.foreach_set('vector', [0.8627, 0.6214, 0.8627, 0.6214, 0.8627, 0.6214, 0.8627, 0.6214, 0.8627, 0.6214, 0.8627, 0.6214, 0.8627, 0.6214, 0.8627, 0.6214, 0.8627, 0.6214, 0.8627, 0.6214, 0.8627, 0.6214, 0.8627, 0.6214, 0.8627, 0.6214, 0.8627, 0.6214, 0.8627, 0.6214, 0.8627, 0.6214, 0.8627, 0.6214, 0.8627, 0.6214, 0.8627, 0.6214, 0.8627, 0.6214, 0.8627, 0.6214, 0.8627, 0.6214, 0.8627, 0.6214, 0.8627, 0.6214, 0.8627, 0.6214, 0.8627, 0.6214, 0.8627, 0.6214, 0.8627, 0.6214, 0.8627, 0.6214, 0.8627, 0.6214, 0.8627, 0.6214, 0.8627, 0.6214, 0.8627, 0.6214, 0.8627, 0.6214, 0.8627, 0.6214, 0.8627, 0.6214, 0.8627, 0.6214, 0.8627, 0.6214, 0.8627, 0.6214, 0.8627, 0.6214, 0.8627, 0.6214, 0.8627, 0.6214, 0.8627, 0.6214, 0.8627, 0.6214, 0.8627, 0.6214, 0.8627, 0.6214, 0.8627, 0.6214, 0.8627, 0.6214, 0.8627, 0.6214, 0.8627, 0.6214, 0.8627, 0.6214, 0.8627, 0.6214, 0.8627, 0.6214, 0.8627, 0.6214, 0.8627, 0.6214, 0.8627, 0.6214, 0.8627, 0.6214, 0.8627, 0.6214, 0.8627, 0.6214, 0.8627, 0.6214, 0.8627, 0.6214, 0.8627, 0.6214, 0.8627, 0.6214, 0.8627, 0.6214, 0.8627, 0.6214, 0.8627, 0.6214, 0.8627, 0.6214, 0.8627, 0.6214, 0.8627, 0.6214, 0.8627, 0.6214, 0.8627, 0.6214, 0.8627, 0.6214, 0.8627, 0.6214, 0.8627, 0.6214, 0.8627, 0.6214, 0.8627, 0.6214, 0.8627, 0.6214, 0.8627, 0.6214, 0.8627, 0.6214, 0.8627, 0.6214, 0.8627, 0.6214, 0.8627, 0.6214, 0.8627, 0.6214, 0.8627, 0.6214, 0.8627, 0.6214, 0.8627, 0.6214, 0.8627, 0.6214, 0.8627, 0.6214, 0.8627, 0.6214, 0.8627, 0.6214, 0.8627, 0.6214, 0.8627, 0.6214, 0.8627, 0.6214, 0.8627, 0.6214, 0.8627, 0.6214, 0.8627, 0.6214, 0.8627, 0.6214, 0.8627, 0.6214, 0.8627, 0.6214, 0.8627, 0.6214, 0.8627, 0.6214, 0.8627, 0.6214, 0.8627, 0.6214, 0.8627, 0.6214, 0.2631, 0.6333, 0.2631, 0.6333, 0.2631, 0.6333, 0.2631, 0.6333, 0.8627, 0.6214, 0.8627, 0.6214, 0.8627, 0.6214, 0.8627, 0.6214, 0.8627, 0.6214, 0.8627, 0.6214, 0.8627, 0.6214, 0.8627, 0.6214, 0.8627, 0.6214, 0.8627, 0.6214, 0.8627, 0.6214, 0.8627, 0.6214, 0.8627, 0.6214, 0.8627, 0.6214, 0.8627, 0.6214, 0.8627, 0.6214, 0.8627, 0.6214, 0.8627, 0.6214, 0.8627, 0.6214, 0.8627, 0.6214, 0.8627, 0.6214, 0.8627, 0.6214, 0.8627, 0.6214, 0.8627, 0.6214, 0.8627, 0.6214, 0.8627, 0.6214, 0.8627, 0.6214, 0.8627, 0.6214, 0.2631, 0.6333, 0.2631, 0.6333, 0.2631, 0.6333, 0.2631, 0.6333, 0.8627, 0.6214, 0.8627, 0.6214, 0.8627, 0.6214, 0.8627, 0.6214, 0.8627, 0.6214, 0.8627, 0.6214, 0.8627, 0.6214, 0.8627, 0.6214, 0.8627, 0.6214, 0.8627, 0.6214, 0.8627, 0.6214, 0.8627, 0.6214, 0.8627, 0.6214, 0.8627, 0.6214, 0.8627, 0.6214, 0.8627, 0.6214, 0.8627, 0.6214, 0.8627, 0.6214, 0.8627, 0.6214, 0.8627, 0.6214, 0.8627, 0.6214, 0.8627, 0.6214, 0.8627, 0.6214, 0.8627, 0.6214, 0.8627, 0.6214, 0.8627, 0.6214, 0.8627, 0.6214, 0.8627, 0.6214, 0.8627, 0.6214, 0.8627, 0.6214, 0.8627, 0.6214, 0.8627, 0.6214, 0.2631, 0.6333, 0.2631, 0.6333, 0.2631, 0.6333, 0.2631, 0.6333, 0.2631, 0.6333, 0.2631, 0.6333, 0.2631, 0.6333, 0.2631, 0.6333, 0.2631, 0.6333, 0.2631, 0.6333, 0.2631, 0.6333, 0.2631, 0.6333, 0.8627, 0.6214, 0.8627, 0.6214, 0.8627, 0.6214, 0.8627, 0.6214, 0.8627, 0.6214, 0.8627, 0.6214, 0.8627, 0.6214, 0.8627, 0.6214, 0.8627, 0.6214, 0.8627, 0.6214, 0.8627, 0.6214, 0.8627, 0.6214, 0.8627, 0.6214, 0.8627, 0.6214, 0.8627, 0.6214, 0.8627, 0.6214, 0.2631, 0.6333, 0.2631, 0.6333, 0.2631, 0.6333, 0.2631, 0.6333, 0.2631, 0.6333, 0.2631, 0.6333, 0.2631, 0.6333, 0.2631, 0.6333, 0.2631, 0.6333, 0.2631, 0.6333, 0.2631, 0.6333, 0.2631, 0.6333])
me_cube_003.materials.append(mat_material_001)
me_cube_003.use_remesh_fix_poles = True
me_cube_003.use_remesh_preserve_attributes = False
me_cube_003.use_mirror_vertex_groups = False
me_cube_003.update()

# ---- objects
ob_cylinder = bpy.data.objects.new('Cylinder', me_cylinder)
ob_cube = bpy.data.objects.new('Cube', me_cube_002)
ob_cube_001 = bpy.data.objects.new('Cube.001', me_cube_003)

# ---- transforms, parenting, visibility, modifiers, constraints
ob_cylinder.location = (0.0, 0.0, 1.0)
ob_cylinder.lineart.crease_threshold = 0.0
ob_cube.location = (0.0, 0.0, 3.153)
ob_cube.rotation_euler = (0.0, -0.0, 1.571)
ob_cube.scale = (0.1023, 0.1554, 0.05949)
ob_cube.lineart.crease_threshold = 0.0
ob_cube_001.location = (0.0, 0.0, 3.426)
ob_cube_001.scale = (0.1455, 0.4168, 0.05977)
ob_cube_001.lineart.crease_threshold = 0.0

# ---- collection membership
col_collection.objects.link(ob_cylinder)
col_collection.objects.link(ob_cube)
col_collection.objects.link(ob_cube_001)

# ---- scene / render settings (as saved in the file)
scene.frame_start = 1; scene.frame_end = 250; scene.frame_set(44)
scene.render.engine = 'BLENDER_EEVEE_NEXT'
scene.cycles.use_denoising = False
scene.cycles.samples = 128
scene.cycles.sampling_pattern = 'TABULATED_SOBOL'
scene.cycles.use_adaptive_sampling = False
scene.cycles.use_light_tree = False
scene.view_settings.view_transform = 'Filmic'
bpy.context.view_layer.update()

# ---- added for rendering (the .blend has no active camera and no usable light): camera, sun
cam_auto = bpy.data.cameras.new('AutoCamera')
cam_auto.lens = 50.0
cam_auto.sensor_width = 36.0
cam_auto.clip_end = 1000.0
ob_auto_camera = bpy.data.objects.new('AutoCamera', cam_auto)
scene.collection.objects.link(ob_auto_camera)
ob_auto_camera.location = (3.9872, -4.78464, 4.95957)
ob_auto_camera.rotation_euler = (1.09748, -7.21219e-08, 0.694738)
scene.camera = ob_auto_camera
light_auto_sun = bpy.data.lights.new('AutoSun', 'SUN')
light_auto_sun.energy = 3.0
light_auto_sun.angle = 0.0523599
ob_auto_sun = bpy.data.objects.new('AutoSun', light_auto_sun)
scene.collection.objects.link(ob_auto_sun)
ob_auto_sun.rotation_euler = (0.872665, 0.174533, 0.523599)
bpy.context.view_layer.update()
